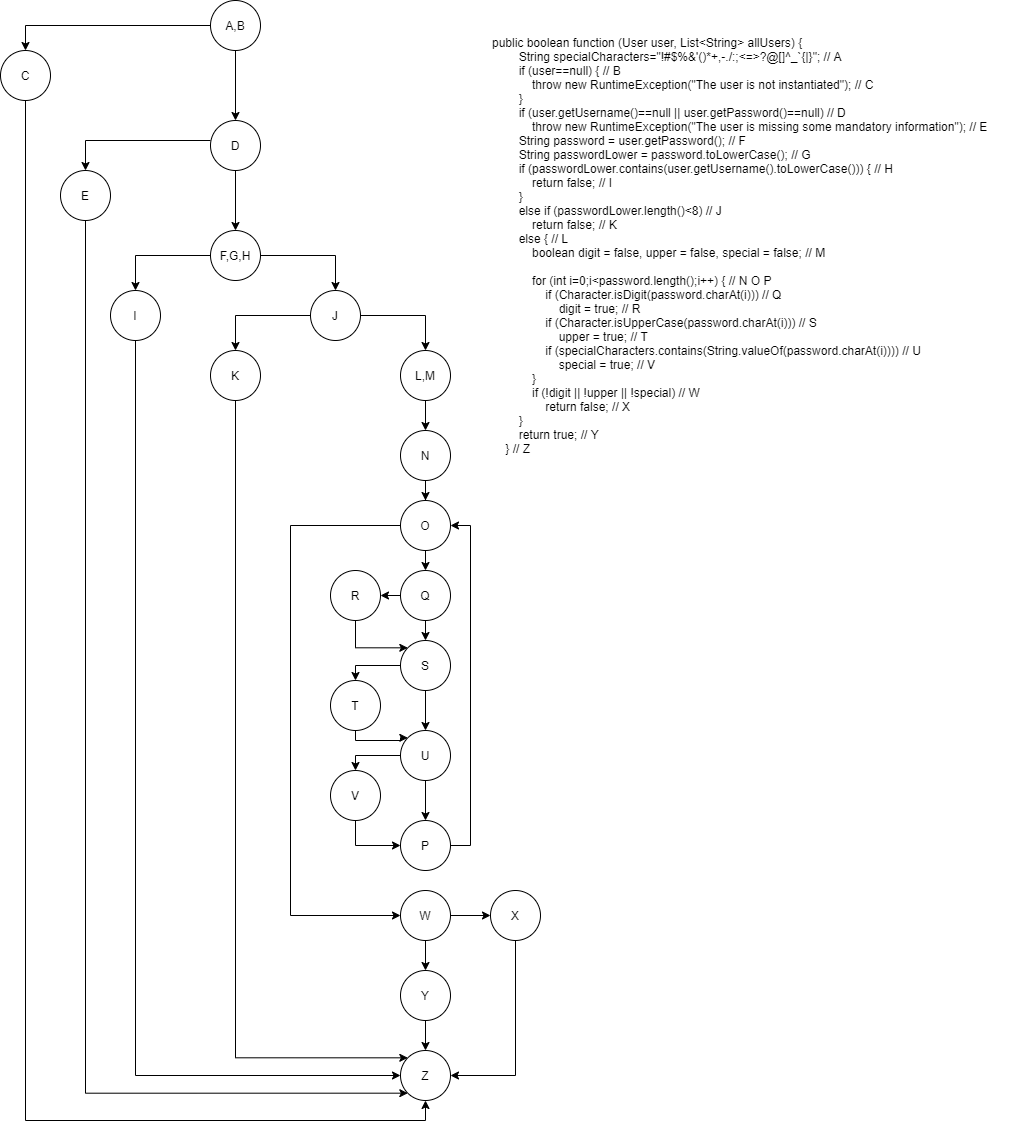

The diagram above was exported from draw.io. Its source (the exported page's mxGraphModel, read from the mxfile embedded in the PNG):
<mxGraphModel dx="1422" dy="714" grid="1" gridSize="10" guides="1" tooltips="1" connect="1" arrows="1" fold="1" page="1" pageScale="1" pageWidth="850" pageHeight="1100" math="0" shadow="0">
  <root>
    <mxCell id="0" />
    <mxCell id="1" parent="0" />
    <mxCell id="UD2c_gHy7QyiO2vNNDZR-3" style="edgeStyle=orthogonalEdgeStyle;rounded=0;orthogonalLoop=1;jettySize=auto;html=1;exitX=0;exitY=0.5;exitDx=0;exitDy=0;entryX=0.5;entryY=0;entryDx=0;entryDy=0;" parent="1" target="UD2c_gHy7QyiO2vNNDZR-2" edge="1">
      <mxGeometry relative="1" as="geometry">
        <mxPoint x="300" y="45" as="sourcePoint" />
      </mxGeometry>
    </mxCell>
    <mxCell id="UD2c_gHy7QyiO2vNNDZR-5" style="edgeStyle=orthogonalEdgeStyle;rounded=0;orthogonalLoop=1;jettySize=auto;html=1;exitX=0.5;exitY=1;exitDx=0;exitDy=0;entryX=0.5;entryY=0;entryDx=0;entryDy=0;" parent="1" target="UD2c_gHy7QyiO2vNNDZR-4" edge="1">
      <mxGeometry relative="1" as="geometry">
        <mxPoint x="325" y="70" as="sourcePoint" />
      </mxGeometry>
    </mxCell>
    <mxCell id="UD2c_gHy7QyiO2vNNDZR-62" style="edgeStyle=orthogonalEdgeStyle;rounded=0;orthogonalLoop=1;jettySize=auto;html=1;exitX=0.5;exitY=1;exitDx=0;exitDy=0;entryX=0.5;entryY=1;entryDx=0;entryDy=0;" parent="1" source="UD2c_gHy7QyiO2vNNDZR-2" target="UD2c_gHy7QyiO2vNNDZR-55" edge="1">
      <mxGeometry relative="1" as="geometry">
        <mxPoint x="115" y="1080" as="targetPoint" />
      </mxGeometry>
    </mxCell>
    <mxCell id="UD2c_gHy7QyiO2vNNDZR-2" value="C" style="ellipse;whiteSpace=wrap;html=1;aspect=fixed;" parent="1" vertex="1">
      <mxGeometry x="90" y="70" width="50" height="50" as="geometry" />
    </mxCell>
    <mxCell id="UD2c_gHy7QyiO2vNNDZR-10" style="edgeStyle=orthogonalEdgeStyle;rounded=0;orthogonalLoop=1;jettySize=auto;html=1;exitX=0.5;exitY=1;exitDx=0;exitDy=0;" parent="1" source="UD2c_gHy7QyiO2vNNDZR-4" target="UD2c_gHy7QyiO2vNNDZR-9" edge="1">
      <mxGeometry relative="1" as="geometry" />
    </mxCell>
    <mxCell id="UD2c_gHy7QyiO2vNNDZR-4" value="D" style="ellipse;whiteSpace=wrap;html=1;aspect=fixed;" parent="1" vertex="1">
      <mxGeometry x="300" y="140" width="50" height="50" as="geometry" />
    </mxCell>
    <mxCell id="UD2c_gHy7QyiO2vNNDZR-6" style="edgeStyle=orthogonalEdgeStyle;rounded=0;orthogonalLoop=1;jettySize=auto;html=1;exitX=0;exitY=0.5;exitDx=0;exitDy=0;entryX=0.5;entryY=0;entryDx=0;entryDy=0;" parent="1" target="UD2c_gHy7QyiO2vNNDZR-7" edge="1">
      <mxGeometry relative="1" as="geometry">
        <mxPoint x="300" y="160" as="sourcePoint" />
      </mxGeometry>
    </mxCell>
    <mxCell id="UD2c_gHy7QyiO2vNNDZR-61" style="edgeStyle=orthogonalEdgeStyle;rounded=0;orthogonalLoop=1;jettySize=auto;html=1;exitX=0.5;exitY=1;exitDx=0;exitDy=0;entryX=0;entryY=1;entryDx=0;entryDy=0;" parent="1" source="UD2c_gHy7QyiO2vNNDZR-7" target="UD2c_gHy7QyiO2vNNDZR-55" edge="1">
      <mxGeometry relative="1" as="geometry">
        <Array as="points">
          <mxPoint x="175" y="1113" />
        </Array>
      </mxGeometry>
    </mxCell>
    <mxCell id="UD2c_gHy7QyiO2vNNDZR-7" value="E" style="ellipse;whiteSpace=wrap;html=1;aspect=fixed;" parent="1" vertex="1">
      <mxGeometry x="150" y="190" width="50" height="50" as="geometry" />
    </mxCell>
    <mxCell id="UD2c_gHy7QyiO2vNNDZR-8" value="A,B" style="ellipse;whiteSpace=wrap;html=1;aspect=fixed;" parent="1" vertex="1">
      <mxGeometry x="300" y="20" width="50" height="50" as="geometry" />
    </mxCell>
    <mxCell id="UD2c_gHy7QyiO2vNNDZR-13" style="edgeStyle=orthogonalEdgeStyle;rounded=0;orthogonalLoop=1;jettySize=auto;html=1;exitX=0;exitY=0.5;exitDx=0;exitDy=0;entryX=0.5;entryY=0;entryDx=0;entryDy=0;" parent="1" source="UD2c_gHy7QyiO2vNNDZR-9" target="UD2c_gHy7QyiO2vNNDZR-12" edge="1">
      <mxGeometry relative="1" as="geometry" />
    </mxCell>
    <mxCell id="UD2c_gHy7QyiO2vNNDZR-15" style="edgeStyle=orthogonalEdgeStyle;rounded=0;orthogonalLoop=1;jettySize=auto;html=1;exitX=1;exitY=0.5;exitDx=0;exitDy=0;entryX=0.5;entryY=0;entryDx=0;entryDy=0;" parent="1" source="UD2c_gHy7QyiO2vNNDZR-9" target="UD2c_gHy7QyiO2vNNDZR-14" edge="1">
      <mxGeometry relative="1" as="geometry" />
    </mxCell>
    <mxCell id="UD2c_gHy7QyiO2vNNDZR-9" value="F,G,H" style="ellipse;whiteSpace=wrap;html=1;aspect=fixed;" parent="1" vertex="1">
      <mxGeometry x="300" y="250" width="50" height="50" as="geometry" />
    </mxCell>
    <mxCell id="UD2c_gHy7QyiO2vNNDZR-60" style="edgeStyle=orthogonalEdgeStyle;rounded=0;orthogonalLoop=1;jettySize=auto;html=1;exitX=0.5;exitY=1;exitDx=0;exitDy=0;entryX=0;entryY=0.5;entryDx=0;entryDy=0;" parent="1" source="UD2c_gHy7QyiO2vNNDZR-12" target="UD2c_gHy7QyiO2vNNDZR-55" edge="1">
      <mxGeometry relative="1" as="geometry">
        <mxPoint x="440" y="1000" as="targetPoint" />
        <Array as="points">
          <mxPoint x="225" y="1095" />
        </Array>
      </mxGeometry>
    </mxCell>
    <mxCell id="UD2c_gHy7QyiO2vNNDZR-12" value="I" style="ellipse;whiteSpace=wrap;html=1;aspect=fixed;" parent="1" vertex="1">
      <mxGeometry x="200" y="310" width="50" height="50" as="geometry" />
    </mxCell>
    <mxCell id="UD2c_gHy7QyiO2vNNDZR-17" style="edgeStyle=orthogonalEdgeStyle;rounded=0;orthogonalLoop=1;jettySize=auto;html=1;exitX=0;exitY=0.5;exitDx=0;exitDy=0;entryX=0.5;entryY=0;entryDx=0;entryDy=0;" parent="1" source="UD2c_gHy7QyiO2vNNDZR-14" target="UD2c_gHy7QyiO2vNNDZR-16" edge="1">
      <mxGeometry relative="1" as="geometry" />
    </mxCell>
    <mxCell id="UD2c_gHy7QyiO2vNNDZR-21" style="edgeStyle=orthogonalEdgeStyle;rounded=0;orthogonalLoop=1;jettySize=auto;html=1;exitX=1;exitY=0.5;exitDx=0;exitDy=0;entryX=0.5;entryY=0;entryDx=0;entryDy=0;" parent="1" source="UD2c_gHy7QyiO2vNNDZR-14" target="UD2c_gHy7QyiO2vNNDZR-18" edge="1">
      <mxGeometry relative="1" as="geometry" />
    </mxCell>
    <mxCell id="UD2c_gHy7QyiO2vNNDZR-14" value="J" style="ellipse;whiteSpace=wrap;html=1;aspect=fixed;" parent="1" vertex="1">
      <mxGeometry x="400" y="310" width="50" height="50" as="geometry" />
    </mxCell>
    <mxCell id="UD2c_gHy7QyiO2vNNDZR-59" style="edgeStyle=orthogonalEdgeStyle;rounded=0;orthogonalLoop=1;jettySize=auto;html=1;exitX=0.5;exitY=1;exitDx=0;exitDy=0;entryX=0;entryY=0;entryDx=0;entryDy=0;" parent="1" source="UD2c_gHy7QyiO2vNNDZR-16" target="UD2c_gHy7QyiO2vNNDZR-55" edge="1">
      <mxGeometry relative="1" as="geometry">
        <Array as="points">
          <mxPoint x="325" y="1077" />
        </Array>
      </mxGeometry>
    </mxCell>
    <mxCell id="UD2c_gHy7QyiO2vNNDZR-16" value="K" style="ellipse;whiteSpace=wrap;html=1;aspect=fixed;" parent="1" vertex="1">
      <mxGeometry x="300" y="370" width="50" height="50" as="geometry" />
    </mxCell>
    <mxCell id="UD2c_gHy7QyiO2vNNDZR-23" style="edgeStyle=orthogonalEdgeStyle;rounded=0;orthogonalLoop=1;jettySize=auto;html=1;exitX=0.5;exitY=1;exitDx=0;exitDy=0;entryX=0.5;entryY=0;entryDx=0;entryDy=0;" parent="1" source="UD2c_gHy7QyiO2vNNDZR-18" target="UD2c_gHy7QyiO2vNNDZR-22" edge="1">
      <mxGeometry relative="1" as="geometry" />
    </mxCell>
    <mxCell id="UD2c_gHy7QyiO2vNNDZR-18" value="L,M" style="ellipse;whiteSpace=wrap;html=1;aspect=fixed;" parent="1" vertex="1">
      <mxGeometry x="490" y="370" width="50" height="50" as="geometry" />
    </mxCell>
    <mxCell id="UD2c_gHy7QyiO2vNNDZR-27" style="edgeStyle=orthogonalEdgeStyle;rounded=0;orthogonalLoop=1;jettySize=auto;html=1;exitX=0.5;exitY=1;exitDx=0;exitDy=0;" parent="1" source="UD2c_gHy7QyiO2vNNDZR-22" target="UD2c_gHy7QyiO2vNNDZR-25" edge="1">
      <mxGeometry relative="1" as="geometry" />
    </mxCell>
    <mxCell id="UD2c_gHy7QyiO2vNNDZR-22" value="N" style="ellipse;whiteSpace=wrap;html=1;aspect=fixed;" parent="1" vertex="1">
      <mxGeometry x="490" y="450" width="50" height="50" as="geometry" />
    </mxCell>
    <mxCell id="UD2c_gHy7QyiO2vNNDZR-28" style="edgeStyle=orthogonalEdgeStyle;rounded=0;orthogonalLoop=1;jettySize=auto;html=1;exitX=0.5;exitY=1;exitDx=0;exitDy=0;entryX=0.5;entryY=0;entryDx=0;entryDy=0;" parent="1" source="UD2c_gHy7QyiO2vNNDZR-25" target="UD2c_gHy7QyiO2vNNDZR-26" edge="1">
      <mxGeometry relative="1" as="geometry" />
    </mxCell>
    <mxCell id="UD2c_gHy7QyiO2vNNDZR-51" style="edgeStyle=orthogonalEdgeStyle;rounded=0;orthogonalLoop=1;jettySize=auto;html=1;exitX=0;exitY=0.5;exitDx=0;exitDy=0;entryX=0;entryY=0.5;entryDx=0;entryDy=0;" parent="1" source="UD2c_gHy7QyiO2vNNDZR-25" target="UD2c_gHy7QyiO2vNNDZR-50" edge="1">
      <mxGeometry relative="1" as="geometry">
        <Array as="points">
          <mxPoint x="380" y="545" />
          <mxPoint x="380" y="935" />
        </Array>
      </mxGeometry>
    </mxCell>
    <mxCell id="UD2c_gHy7QyiO2vNNDZR-25" value="O" style="ellipse;whiteSpace=wrap;html=1;aspect=fixed;" parent="1" vertex="1">
      <mxGeometry x="490" y="520" width="50" height="50" as="geometry" />
    </mxCell>
    <mxCell id="UD2c_gHy7QyiO2vNNDZR-31" style="edgeStyle=orthogonalEdgeStyle;rounded=0;orthogonalLoop=1;jettySize=auto;html=1;exitX=0.5;exitY=1;exitDx=0;exitDy=0;entryX=0.5;entryY=0;entryDx=0;entryDy=0;" parent="1" source="UD2c_gHy7QyiO2vNNDZR-26" target="UD2c_gHy7QyiO2vNNDZR-30" edge="1">
      <mxGeometry relative="1" as="geometry" />
    </mxCell>
    <mxCell id="UD2c_gHy7QyiO2vNNDZR-32" style="edgeStyle=orthogonalEdgeStyle;rounded=0;orthogonalLoop=1;jettySize=auto;html=1;exitX=0;exitY=0.5;exitDx=0;exitDy=0;entryX=1;entryY=0.5;entryDx=0;entryDy=0;" parent="1" source="UD2c_gHy7QyiO2vNNDZR-26" target="UD2c_gHy7QyiO2vNNDZR-29" edge="1">
      <mxGeometry relative="1" as="geometry" />
    </mxCell>
    <mxCell id="UD2c_gHy7QyiO2vNNDZR-26" value="Q" style="ellipse;whiteSpace=wrap;html=1;aspect=fixed;" parent="1" vertex="1">
      <mxGeometry x="490" y="590" width="50" height="50" as="geometry" />
    </mxCell>
    <mxCell id="UD2c_gHy7QyiO2vNNDZR-39" style="edgeStyle=orthogonalEdgeStyle;rounded=0;orthogonalLoop=1;jettySize=auto;html=1;exitX=0.5;exitY=1;exitDx=0;exitDy=0;entryX=0;entryY=0;entryDx=0;entryDy=0;" parent="1" source="UD2c_gHy7QyiO2vNNDZR-29" target="UD2c_gHy7QyiO2vNNDZR-30" edge="1">
      <mxGeometry relative="1" as="geometry">
        <Array as="points">
          <mxPoint x="445" y="667" />
        </Array>
      </mxGeometry>
    </mxCell>
    <mxCell id="UD2c_gHy7QyiO2vNNDZR-29" value="R" style="ellipse;whiteSpace=wrap;html=1;aspect=fixed;" parent="1" vertex="1">
      <mxGeometry x="420" y="590" width="50" height="50" as="geometry" />
    </mxCell>
    <mxCell id="UD2c_gHy7QyiO2vNNDZR-41" style="edgeStyle=orthogonalEdgeStyle;rounded=0;orthogonalLoop=1;jettySize=auto;html=1;entryX=0.5;entryY=0;entryDx=0;entryDy=0;" parent="1" source="UD2c_gHy7QyiO2vNNDZR-30" target="UD2c_gHy7QyiO2vNNDZR-40" edge="1">
      <mxGeometry relative="1" as="geometry">
        <Array as="points">
          <mxPoint x="445" y="685" />
        </Array>
      </mxGeometry>
    </mxCell>
    <mxCell id="UD2c_gHy7QyiO2vNNDZR-44" style="edgeStyle=orthogonalEdgeStyle;rounded=0;orthogonalLoop=1;jettySize=auto;html=1;entryX=0.5;entryY=0;entryDx=0;entryDy=0;" parent="1" source="UD2c_gHy7QyiO2vNNDZR-30" target="UD2c_gHy7QyiO2vNNDZR-42" edge="1">
      <mxGeometry relative="1" as="geometry" />
    </mxCell>
    <mxCell id="UD2c_gHy7QyiO2vNNDZR-30" value="S" style="ellipse;whiteSpace=wrap;html=1;aspect=fixed;" parent="1" vertex="1">
      <mxGeometry x="490" y="660" width="50" height="50" as="geometry" />
    </mxCell>
    <mxCell id="UD2c_gHy7QyiO2vNNDZR-45" style="edgeStyle=orthogonalEdgeStyle;rounded=0;orthogonalLoop=1;jettySize=auto;html=1;entryX=0;entryY=0;entryDx=0;entryDy=0;" parent="1" source="UD2c_gHy7QyiO2vNNDZR-40" target="UD2c_gHy7QyiO2vNNDZR-42" edge="1">
      <mxGeometry relative="1" as="geometry">
        <Array as="points">
          <mxPoint x="490" y="760" />
          <mxPoint x="490" y="757" />
        </Array>
      </mxGeometry>
    </mxCell>
    <mxCell id="UD2c_gHy7QyiO2vNNDZR-40" value="T" style="ellipse;whiteSpace=wrap;html=1;aspect=fixed;" parent="1" vertex="1">
      <mxGeometry x="420" y="700" width="50" height="50" as="geometry" />
    </mxCell>
    <mxCell id="UD2c_gHy7QyiO2vNNDZR-46" style="edgeStyle=orthogonalEdgeStyle;rounded=0;orthogonalLoop=1;jettySize=auto;html=1;entryX=0.5;entryY=0;entryDx=0;entryDy=0;" parent="1" source="UD2c_gHy7QyiO2vNNDZR-42" target="UD2c_gHy7QyiO2vNNDZR-43" edge="1">
      <mxGeometry relative="1" as="geometry">
        <Array as="points">
          <mxPoint x="445" y="775" />
        </Array>
      </mxGeometry>
    </mxCell>
    <mxCell id="UD2c_gHy7QyiO2vNNDZR-67" style="edgeStyle=orthogonalEdgeStyle;rounded=0;orthogonalLoop=1;jettySize=auto;html=1;exitX=0.5;exitY=1;exitDx=0;exitDy=0;entryX=0.5;entryY=0;entryDx=0;entryDy=0;" parent="1" source="UD2c_gHy7QyiO2vNNDZR-42" target="UD2c_gHy7QyiO2vNNDZR-65" edge="1">
      <mxGeometry relative="1" as="geometry" />
    </mxCell>
    <mxCell id="UD2c_gHy7QyiO2vNNDZR-42" value="U" style="ellipse;whiteSpace=wrap;html=1;aspect=fixed;" parent="1" vertex="1">
      <mxGeometry x="490" y="750" width="50" height="50" as="geometry" />
    </mxCell>
    <mxCell id="UD2c_gHy7QyiO2vNNDZR-66" style="edgeStyle=orthogonalEdgeStyle;rounded=0;orthogonalLoop=1;jettySize=auto;html=1;exitX=0.5;exitY=1;exitDx=0;exitDy=0;entryX=0;entryY=0.5;entryDx=0;entryDy=0;" parent="1" source="UD2c_gHy7QyiO2vNNDZR-43" target="UD2c_gHy7QyiO2vNNDZR-65" edge="1">
      <mxGeometry relative="1" as="geometry" />
    </mxCell>
    <mxCell id="UD2c_gHy7QyiO2vNNDZR-43" value="V" style="ellipse;whiteSpace=wrap;html=1;aspect=fixed;" parent="1" vertex="1">
      <mxGeometry x="420" y="790" width="50" height="50" as="geometry" />
    </mxCell>
    <mxCell id="UD2c_gHy7QyiO2vNNDZR-53" style="edgeStyle=orthogonalEdgeStyle;rounded=0;orthogonalLoop=1;jettySize=auto;html=1;exitX=1;exitY=0.5;exitDx=0;exitDy=0;entryX=0;entryY=0.5;entryDx=0;entryDy=0;" parent="1" source="UD2c_gHy7QyiO2vNNDZR-50" target="UD2c_gHy7QyiO2vNNDZR-52" edge="1">
      <mxGeometry relative="1" as="geometry" />
    </mxCell>
    <mxCell id="UD2c_gHy7QyiO2vNNDZR-56" style="edgeStyle=orthogonalEdgeStyle;rounded=0;orthogonalLoop=1;jettySize=auto;html=1;exitX=0.5;exitY=1;exitDx=0;exitDy=0;entryX=0.5;entryY=0;entryDx=0;entryDy=0;" parent="1" source="UD2c_gHy7QyiO2vNNDZR-50" target="UD2c_gHy7QyiO2vNNDZR-54" edge="1">
      <mxGeometry relative="1" as="geometry" />
    </mxCell>
    <mxCell id="UD2c_gHy7QyiO2vNNDZR-50" value="W" style="ellipse;whiteSpace=wrap;html=1;aspect=fixed;" parent="1" vertex="1">
      <mxGeometry x="490" y="910" width="50" height="50" as="geometry" />
    </mxCell>
    <mxCell id="UD2c_gHy7QyiO2vNNDZR-58" style="edgeStyle=orthogonalEdgeStyle;rounded=0;orthogonalLoop=1;jettySize=auto;html=1;exitX=0.5;exitY=1;exitDx=0;exitDy=0;entryX=1;entryY=0.5;entryDx=0;entryDy=0;" parent="1" source="UD2c_gHy7QyiO2vNNDZR-52" target="UD2c_gHy7QyiO2vNNDZR-55" edge="1">
      <mxGeometry relative="1" as="geometry" />
    </mxCell>
    <mxCell id="UD2c_gHy7QyiO2vNNDZR-52" value="X" style="ellipse;whiteSpace=wrap;html=1;aspect=fixed;" parent="1" vertex="1">
      <mxGeometry x="580" y="910" width="50" height="50" as="geometry" />
    </mxCell>
    <mxCell id="UD2c_gHy7QyiO2vNNDZR-57" style="edgeStyle=orthogonalEdgeStyle;rounded=0;orthogonalLoop=1;jettySize=auto;html=1;exitX=0.5;exitY=1;exitDx=0;exitDy=0;entryX=0.5;entryY=0;entryDx=0;entryDy=0;" parent="1" source="UD2c_gHy7QyiO2vNNDZR-54" target="UD2c_gHy7QyiO2vNNDZR-55" edge="1">
      <mxGeometry relative="1" as="geometry" />
    </mxCell>
    <mxCell id="UD2c_gHy7QyiO2vNNDZR-54" value="Y" style="ellipse;whiteSpace=wrap;html=1;aspect=fixed;" parent="1" vertex="1">
      <mxGeometry x="490" y="990" width="50" height="50" as="geometry" />
    </mxCell>
    <mxCell id="UD2c_gHy7QyiO2vNNDZR-55" value="Z" style="ellipse;whiteSpace=wrap;html=1;aspect=fixed;" parent="1" vertex="1">
      <mxGeometry x="490" y="1070" width="50" height="50" as="geometry" />
    </mxCell>
    <mxCell id="UD2c_gHy7QyiO2vNNDZR-63" value="&lt;div&gt;public boolean function (User user, List&amp;lt;String&amp;gt; allUsers) {&lt;/div&gt;&lt;div&gt;&amp;nbsp; &amp;nbsp; &amp;nbsp; &amp;nbsp; String specialCharacters=&quot;!#$%&amp;amp;'()*+,-./:;&amp;lt;=&amp;gt;?@[]^_`{|}&quot;; // A&lt;/div&gt;&lt;div&gt;&amp;nbsp; &amp;nbsp; &amp;nbsp; &amp;nbsp; if (user==null) { // B&lt;/div&gt;&lt;div&gt;&amp;nbsp; &amp;nbsp; &amp;nbsp; &amp;nbsp; &amp;nbsp; &amp;nbsp; throw new RuntimeException(&quot;The user is not instantiated&quot;); // C&lt;/div&gt;&lt;div&gt;&amp;nbsp; &amp;nbsp; &amp;nbsp; &amp;nbsp; }&lt;/div&gt;&lt;div&gt;&amp;nbsp; &amp;nbsp; &amp;nbsp; &amp;nbsp; if (user.getUsername()==null || user.getPassword()==null) // D&lt;/div&gt;&lt;div&gt;&amp;nbsp; &amp;nbsp; &amp;nbsp; &amp;nbsp; &amp;nbsp; &amp;nbsp; throw new RuntimeException(&quot;The user is missing some mandatory information&quot;); // E&lt;/div&gt;&lt;div&gt;&amp;nbsp; &amp;nbsp; &amp;nbsp; &amp;nbsp; String password = user.getPassword(); // F&lt;/div&gt;&lt;div&gt;&amp;nbsp; &amp;nbsp; &amp;nbsp; &amp;nbsp; String passwordLower = password.toLowerCase(); // G&lt;/div&gt;&lt;div&gt;&amp;nbsp; &amp;nbsp; &amp;nbsp; &amp;nbsp; if (passwordLower.contains(user.getUsername().toLowerCase())) { // H&lt;/div&gt;&lt;div&gt;&amp;nbsp; &amp;nbsp; &amp;nbsp; &amp;nbsp; &amp;nbsp; &amp;nbsp; return false; // I&lt;/div&gt;&lt;div&gt;&amp;nbsp; &amp;nbsp; &amp;nbsp; &amp;nbsp; }&lt;/div&gt;&lt;div&gt;&amp;nbsp; &amp;nbsp; &amp;nbsp; &amp;nbsp; else if (passwordLower.length()&amp;lt;8) // J&lt;/div&gt;&lt;div&gt;&amp;nbsp; &amp;nbsp; &amp;nbsp; &amp;nbsp; &amp;nbsp; &amp;nbsp; return false; // K&lt;/div&gt;&lt;div&gt;&amp;nbsp; &amp;nbsp; &amp;nbsp; &amp;nbsp; else { // L&lt;/div&gt;&lt;div&gt;&amp;nbsp; &amp;nbsp; &amp;nbsp; &amp;nbsp; &amp;nbsp; &amp;nbsp; boolean digit = false, upper = false, special = false; // M&lt;/div&gt;&lt;div&gt;&lt;br&gt;&lt;/div&gt;&lt;div&gt;&amp;nbsp; &amp;nbsp; &amp;nbsp; &amp;nbsp; &amp;nbsp; &amp;nbsp; for (int i=0;i&amp;lt;password.length();i++) { // N O P&lt;/div&gt;&lt;div&gt;&amp;nbsp; &amp;nbsp; &amp;nbsp; &amp;nbsp; &amp;nbsp; &amp;nbsp; &amp;nbsp; &amp;nbsp; if (Character.isDigit(password.charAt(i))) // Q&lt;/div&gt;&lt;div&gt;&amp;nbsp; &amp;nbsp; &amp;nbsp; &amp;nbsp; &amp;nbsp; &amp;nbsp; &amp;nbsp; &amp;nbsp; &amp;nbsp; &amp;nbsp; digit = true; // R&lt;/div&gt;&lt;div&gt;&amp;nbsp; &amp;nbsp; &amp;nbsp; &amp;nbsp; &amp;nbsp; &amp;nbsp; &amp;nbsp; &amp;nbsp; if (Character.isUpperCase(password.charAt(i))) // S&lt;/div&gt;&lt;div&gt;&amp;nbsp; &amp;nbsp; &amp;nbsp; &amp;nbsp; &amp;nbsp; &amp;nbsp; &amp;nbsp; &amp;nbsp; &amp;nbsp; &amp;nbsp; upper = true; // T&lt;/div&gt;&lt;div&gt;&amp;nbsp; &amp;nbsp; &amp;nbsp; &amp;nbsp; &amp;nbsp; &amp;nbsp; &amp;nbsp; &amp;nbsp; if (specialCharacters.contains(String.valueOf(password.charAt(i)))) // U&lt;/div&gt;&lt;div&gt;&amp;nbsp; &amp;nbsp; &amp;nbsp; &amp;nbsp; &amp;nbsp; &amp;nbsp; &amp;nbsp; &amp;nbsp; &amp;nbsp; &amp;nbsp; special = true; // V&lt;/div&gt;&lt;div&gt;&amp;nbsp; &amp;nbsp; &amp;nbsp; &amp;nbsp; &amp;nbsp; &amp;nbsp; }&lt;/div&gt;&lt;div&gt;&amp;nbsp; &amp;nbsp; &amp;nbsp; &amp;nbsp; &amp;nbsp; &amp;nbsp; if (!digit || !upper || !special) // W&lt;/div&gt;&lt;div&gt;&amp;nbsp; &amp;nbsp; &amp;nbsp; &amp;nbsp; &amp;nbsp; &amp;nbsp; &amp;nbsp; &amp;nbsp; return false; // X&lt;/div&gt;&lt;div&gt;&amp;nbsp; &amp;nbsp; &amp;nbsp; &amp;nbsp; }&lt;/div&gt;&lt;div&gt;&amp;nbsp; &amp;nbsp; &amp;nbsp; &amp;nbsp; return true; // Y&lt;/div&gt;&lt;div&gt;&amp;nbsp; &amp;nbsp; } // Z&lt;/div&gt;" style="text;html=1;strokeColor=none;fillColor=none;align=left;verticalAlign=middle;whiteSpace=wrap;rounded=0;" parent="1" vertex="1">
      <mxGeometry x="580" y="190" width="530" height="150" as="geometry" />
    </mxCell>
    <mxCell id="UD2c_gHy7QyiO2vNNDZR-68" style="edgeStyle=orthogonalEdgeStyle;rounded=0;orthogonalLoop=1;jettySize=auto;html=1;exitX=1;exitY=0.5;exitDx=0;exitDy=0;entryX=1;entryY=0.5;entryDx=0;entryDy=0;" parent="1" source="UD2c_gHy7QyiO2vNNDZR-65" target="UD2c_gHy7QyiO2vNNDZR-25" edge="1">
      <mxGeometry relative="1" as="geometry" />
    </mxCell>
    <mxCell id="UD2c_gHy7QyiO2vNNDZR-65" value="P" style="ellipse;whiteSpace=wrap;html=1;aspect=fixed;" parent="1" vertex="1">
      <mxGeometry x="490" y="840" width="50" height="50" as="geometry" />
    </mxCell>
  </root>
</mxGraphModel>